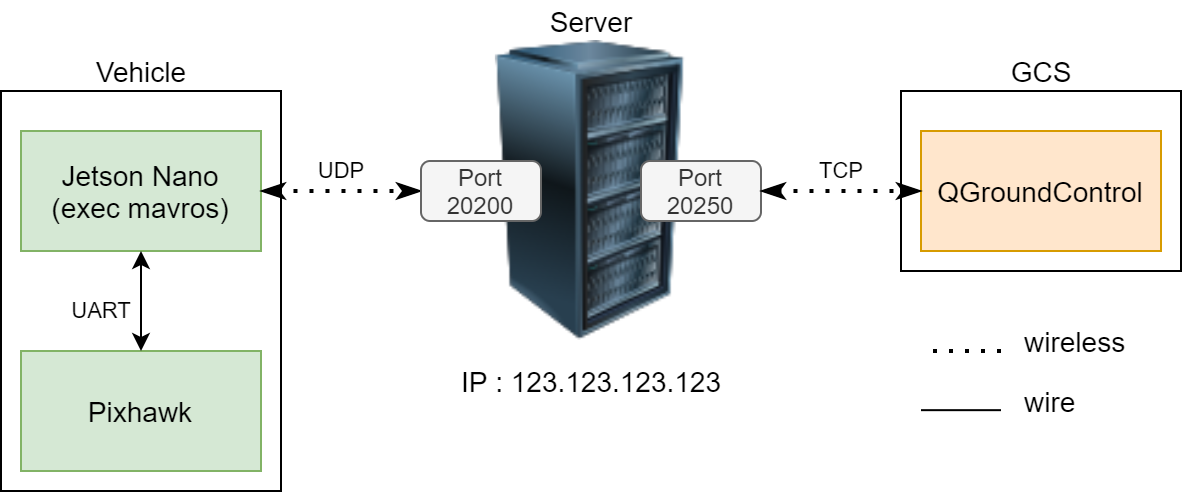

The diagram above was exported from draw.io. Its source (the exported page's mxGraphModel, read from the mxfile embedded in the PNG):
<mxGraphModel dx="1185" dy="614" grid="1" gridSize="10" guides="1" tooltips="1" connect="1" arrows="1" fold="1" page="1" pageScale="1" pageWidth="827" pageHeight="1169" math="0" shadow="0">
  <root>
    <mxCell id="0" />
    <mxCell id="1" parent="0" />
    <mxCell id="MCTbWNlfIDhvFD4SMKLl-20" value="" style="rounded=0;whiteSpace=wrap;html=1;fontSize=14;align=left;fillColor=none;" vertex="1" parent="1">
      <mxGeometry x="590" y="150" width="140" height="90" as="geometry" />
    </mxCell>
    <mxCell id="MCTbWNlfIDhvFD4SMKLl-18" value="" style="rounded=0;whiteSpace=wrap;html=1;fontSize=14;align=left;fillColor=none;" vertex="1" parent="1">
      <mxGeometry x="140" y="150" width="140" height="200" as="geometry" />
    </mxCell>
    <mxCell id="MCTbWNlfIDhvFD4SMKLl-1" value="Jetson Nano&lt;br style=&quot;font-size: 14px;&quot;&gt;(exec mavros)" style="rounded=0;whiteSpace=wrap;html=1;fillColor=#d5e8d4;strokeColor=#82b366;fontSize=14;" vertex="1" parent="1">
      <mxGeometry x="150" y="170" width="120" height="60" as="geometry" />
    </mxCell>
    <mxCell id="MCTbWNlfIDhvFD4SMKLl-2" value="Pixhawk" style="rounded=0;whiteSpace=wrap;html=1;fillColor=#d5e8d4;strokeColor=#82b366;fontSize=14;" vertex="1" parent="1">
      <mxGeometry x="150" y="280" width="120" height="60" as="geometry" />
    </mxCell>
    <mxCell id="MCTbWNlfIDhvFD4SMKLl-3" value="UART" style="endArrow=classic;startArrow=classic;html=1;entryX=0.5;entryY=1;entryDx=0;entryDy=0;exitX=0.5;exitY=0;exitDx=0;exitDy=0;fillColor=#d5e8d4;" edge="1" parent="1" source="MCTbWNlfIDhvFD4SMKLl-2" target="MCTbWNlfIDhvFD4SMKLl-1">
      <mxGeometry x="-0.2" y="20" width="50" height="50" relative="1" as="geometry">
        <mxPoint x="170" y="310" as="sourcePoint" />
        <mxPoint x="220" y="260" as="targetPoint" />
        <mxPoint as="offset" />
      </mxGeometry>
    </mxCell>
    <mxCell id="MCTbWNlfIDhvFD4SMKLl-4" value="" style="image;html=1;image=img/lib/clip_art/computers/Server_Rack_128x128.png" vertex="1" parent="1">
      <mxGeometry x="380" y="125" width="110" height="150" as="geometry" />
    </mxCell>
    <mxCell id="MCTbWNlfIDhvFD4SMKLl-5" value="" style="endArrow=classicThin;dashed=1;html=1;dashPattern=1 3;strokeWidth=2;exitX=1;exitY=0.5;exitDx=0;exitDy=0;startArrow=classicThin;startFill=1;endFill=1;" edge="1" parent="1" source="MCTbWNlfIDhvFD4SMKLl-1" target="MCTbWNlfIDhvFD4SMKLl-8">
      <mxGeometry width="50" height="50" relative="1" as="geometry">
        <mxPoint x="280" y="200" as="sourcePoint" />
        <mxPoint x="350" y="200" as="targetPoint" />
      </mxGeometry>
    </mxCell>
    <mxCell id="MCTbWNlfIDhvFD4SMKLl-6" value="UDP" style="edgeLabel;html=1;align=center;verticalAlign=middle;resizable=0;points=[];" vertex="1" connectable="0" parent="MCTbWNlfIDhvFD4SMKLl-5">
      <mxGeometry x="0.1875" y="5" relative="1" as="geometry">
        <mxPoint x="-7.5" y="-5" as="offset" />
      </mxGeometry>
    </mxCell>
    <mxCell id="MCTbWNlfIDhvFD4SMKLl-7" value="&lt;font style=&quot;font-size: 14px&quot;&gt;IP : 123.123.123.123&lt;/font&gt;" style="text;html=1;align=center;verticalAlign=middle;resizable=0;points=[];autosize=1;" vertex="1" parent="1">
      <mxGeometry x="360" y="285" width="150" height="20" as="geometry" />
    </mxCell>
    <mxCell id="MCTbWNlfIDhvFD4SMKLl-8" value="Port&lt;br&gt;20200" style="rounded=1;whiteSpace=wrap;html=1;fillColor=#f5f5f5;strokeColor=#666666;fontColor=#333333;" vertex="1" parent="1">
      <mxGeometry x="350" y="185" width="60" height="30" as="geometry" />
    </mxCell>
    <mxCell id="MCTbWNlfIDhvFD4SMKLl-9" value="Port&lt;br&gt;20250" style="rounded=1;whiteSpace=wrap;html=1;fillColor=#f5f5f5;strokeColor=#666666;fontColor=#333333;" vertex="1" parent="1">
      <mxGeometry x="460" y="185" width="60" height="30" as="geometry" />
    </mxCell>
    <mxCell id="MCTbWNlfIDhvFD4SMKLl-10" value="QGroundControl" style="rounded=0;whiteSpace=wrap;html=1;fillColor=#ffe6cc;strokeColor=#d79b00;fontSize=14;" vertex="1" parent="1">
      <mxGeometry x="600" y="170" width="120" height="60" as="geometry" />
    </mxCell>
    <mxCell id="MCTbWNlfIDhvFD4SMKLl-11" value="" style="endArrow=classicThin;dashed=1;html=1;dashPattern=1 3;strokeWidth=2;exitX=1;exitY=0.5;exitDx=0;exitDy=0;startArrow=classicThin;startFill=1;endFill=1;entryX=0;entryY=0.5;entryDx=0;entryDy=0;" edge="1" parent="1" source="MCTbWNlfIDhvFD4SMKLl-9" target="MCTbWNlfIDhvFD4SMKLl-10">
      <mxGeometry width="50" height="50" relative="1" as="geometry">
        <mxPoint x="470" y="260" as="sourcePoint" />
        <mxPoint x="590" y="260" as="targetPoint" />
      </mxGeometry>
    </mxCell>
    <mxCell id="MCTbWNlfIDhvFD4SMKLl-12" value="TCP" style="edgeLabel;html=1;align=center;verticalAlign=middle;resizable=0;points=[];" vertex="1" connectable="0" parent="MCTbWNlfIDhvFD4SMKLl-11">
      <mxGeometry x="0.1875" y="5" relative="1" as="geometry">
        <mxPoint x="-7.5" y="-5" as="offset" />
      </mxGeometry>
    </mxCell>
    <mxCell id="MCTbWNlfIDhvFD4SMKLl-14" value="" style="endArrow=none;dashed=1;html=1;dashPattern=1 3;strokeWidth=2;fontSize=14;" edge="1" parent="1">
      <mxGeometry width="50" height="50" relative="1" as="geometry">
        <mxPoint x="640" y="280" as="sourcePoint" />
        <mxPoint x="600" y="280" as="targetPoint" />
      </mxGeometry>
    </mxCell>
    <mxCell id="MCTbWNlfIDhvFD4SMKLl-15" value="" style="endArrow=none;html=1;fontSize=14;" edge="1" parent="1">
      <mxGeometry width="50" height="50" relative="1" as="geometry">
        <mxPoint x="600" y="309.58" as="sourcePoint" />
        <mxPoint x="640" y="309.58" as="targetPoint" />
      </mxGeometry>
    </mxCell>
    <mxCell id="MCTbWNlfIDhvFD4SMKLl-16" value="wireless" style="text;html=1;align=left;verticalAlign=middle;resizable=0;points=[];autosize=1;fontSize=14;" vertex="1" parent="1">
      <mxGeometry x="650" y="265" width="70" height="20" as="geometry" />
    </mxCell>
    <mxCell id="MCTbWNlfIDhvFD4SMKLl-17" value="wire" style="text;html=1;align=left;verticalAlign=middle;resizable=0;points=[];autosize=1;fontSize=14;" vertex="1" parent="1">
      <mxGeometry x="650" y="295" width="40" height="20" as="geometry" />
    </mxCell>
    <mxCell id="MCTbWNlfIDhvFD4SMKLl-19" value="Vehicle" style="text;html=1;align=center;verticalAlign=middle;resizable=0;points=[];autosize=1;fontSize=14;" vertex="1" parent="1">
      <mxGeometry x="180" y="130" width="60" height="20" as="geometry" />
    </mxCell>
    <mxCell id="MCTbWNlfIDhvFD4SMKLl-21" value="GCS" style="text;html=1;align=center;verticalAlign=middle;resizable=0;points=[];autosize=1;fontSize=14;" vertex="1" parent="1">
      <mxGeometry x="635" y="130" width="50" height="20" as="geometry" />
    </mxCell>
    <mxCell id="MCTbWNlfIDhvFD4SMKLl-22" value="Server" style="text;html=1;align=center;verticalAlign=middle;resizable=0;points=[];autosize=1;fontSize=14;" vertex="1" parent="1">
      <mxGeometry x="405" y="105" width="60" height="20" as="geometry" />
    </mxCell>
  </root>
</mxGraphModel>